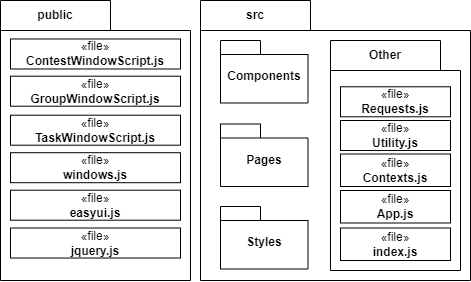

The diagram above was exported from draw.io. Its source (the exported page's mxGraphModel, read from the mxfile embedded in the PNG):
<mxGraphModel dx="9567" dy="980" grid="1" gridSize="10" guides="1" tooltips="1" connect="1" arrows="1" fold="1" page="0" pageScale="1" pageWidth="850" pageHeight="1100" background="none" math="0" shadow="0">
  <root>
    <mxCell id="0" />
    <mxCell id="1" parent="0" />
    <mxCell id="2" value="src" style="shape=folder;fontStyle=1;tabWidth=110;tabHeight=30;tabPosition=left;html=1;boundedLbl=1;labelInHeader=1;container=1;collapsible=0;whiteSpace=wrap;align=center;fillColor=none;" vertex="1" parent="1">
      <mxGeometry x="-2020" y="2510" width="270" height="280" as="geometry" />
    </mxCell>
    <mxCell id="3" value="" style="html=1;strokeColor=none;resizeWidth=1;resizeHeight=1;fillColor=none;part=1;connectable=0;allowArrows=0;deletable=0;whiteSpace=wrap;" vertex="1" parent="2">
      <mxGeometry width="270" height="196" relative="1" as="geometry">
        <mxPoint y="30" as="offset" />
      </mxGeometry>
    </mxCell>
    <mxCell id="4" value="Components" style="shape=folder;fontStyle=1;spacingTop=10;tabWidth=40;tabHeight=14;tabPosition=left;html=1;whiteSpace=wrap;" vertex="1" parent="2">
      <mxGeometry x="20" y="40" width="87.5" height="62.5" as="geometry" />
    </mxCell>
    <mxCell id="5" value="Pages" style="shape=folder;fontStyle=1;spacingTop=10;tabWidth=40;tabHeight=14;tabPosition=left;html=1;whiteSpace=wrap;" vertex="1" parent="2">
      <mxGeometry x="20" y="123.5" width="87.5" height="62.5" as="geometry" />
    </mxCell>
    <mxCell id="6" value="Styles" style="shape=folder;fontStyle=1;spacingTop=10;tabWidth=40;tabHeight=14;tabPosition=left;html=1;whiteSpace=wrap;" vertex="1" parent="2">
      <mxGeometry x="20" y="206" width="87.5" height="62.5" as="geometry" />
    </mxCell>
    <mxCell id="7" value="Other" style="shape=folder;fontStyle=1;tabWidth=110;tabHeight=30;tabPosition=left;html=1;boundedLbl=1;labelInHeader=1;container=1;collapsible=0;whiteSpace=wrap;align=center;fillColor=none;" vertex="1" parent="1">
      <mxGeometry x="-1890" y="2550" width="130" height="230" as="geometry" />
    </mxCell>
    <mxCell id="8" value="" style="html=1;strokeColor=none;resizeWidth=1;resizeHeight=1;fillColor=none;part=1;connectable=0;allowArrows=0;deletable=0;whiteSpace=wrap;" vertex="1" parent="7">
      <mxGeometry width="130" height="161" relative="1" as="geometry">
        <mxPoint y="30" as="offset" />
      </mxGeometry>
    </mxCell>
    <mxCell id="9" value="«file»&lt;br&gt;&lt;b&gt;Requests.js&lt;/b&gt;" style="html=1;whiteSpace=wrap;" vertex="1" parent="1">
      <mxGeometry x="-1880" y="2596.28" width="110" height="30" as="geometry" />
    </mxCell>
    <mxCell id="10" value="«file»&lt;br&gt;&lt;b&gt;Utility.js&lt;/b&gt;" style="html=1;whiteSpace=wrap;" vertex="1" parent="1">
      <mxGeometry x="-1880" y="2630" width="110" height="30" as="geometry" />
    </mxCell>
    <mxCell id="11" value="«file»&lt;br&gt;&lt;b&gt;Contexts.js&lt;/b&gt;" style="html=1;whiteSpace=wrap;" vertex="1" parent="1">
      <mxGeometry x="-1880" y="2663.5" width="110" height="32.5" as="geometry" />
    </mxCell>
    <mxCell id="12" value="«file»&lt;br&gt;&lt;b&gt;App.js&lt;/b&gt;" style="html=1;whiteSpace=wrap;" vertex="1" parent="1">
      <mxGeometry x="-1880" y="2700" width="110" height="32.5" as="geometry" />
    </mxCell>
    <mxCell id="13" value="«file»&lt;br&gt;&lt;b&gt;index.js&lt;/b&gt;" style="html=1;whiteSpace=wrap;" vertex="1" parent="1">
      <mxGeometry x="-1880" y="2737.5" width="110" height="32.5" as="geometry" />
    </mxCell>
    <mxCell id="14" value="public" style="shape=folder;fontStyle=1;tabWidth=110;tabHeight=30;tabPosition=left;html=1;boundedLbl=1;labelInHeader=1;container=1;collapsible=0;whiteSpace=wrap;align=center;fillColor=none;" vertex="1" parent="1">
      <mxGeometry x="-2220" y="2510" width="190" height="280" as="geometry" />
    </mxCell>
    <mxCell id="15" value="" style="html=1;strokeColor=none;resizeWidth=1;resizeHeight=1;fillColor=none;part=1;connectable=0;allowArrows=0;deletable=0;whiteSpace=wrap;" vertex="1" parent="14">
      <mxGeometry width="190" height="196" relative="1" as="geometry">
        <mxPoint y="30" as="offset" />
      </mxGeometry>
    </mxCell>
    <mxCell id="16" value="«file»&lt;br&gt;&lt;b&gt;ContestWindowScript.js&lt;/b&gt;" style="html=1;whiteSpace=wrap;" vertex="1" parent="14">
      <mxGeometry x="10" y="38.48000000000047" width="170" height="30" as="geometry" />
    </mxCell>
    <mxCell id="17" value="«file»&lt;br&gt;&lt;b&gt;GroupWindowScript.js&lt;/b&gt;" style="html=1;whiteSpace=wrap;" vertex="1" parent="14">
      <mxGeometry x="10" y="75.70000000000027" width="170" height="30" as="geometry" />
    </mxCell>
    <mxCell id="18" value="«file»&lt;br&gt;&lt;b&gt;TaskWindowScript.js&lt;/b&gt;" style="html=1;whiteSpace=wrap;" vertex="1" parent="14">
      <mxGeometry x="10" y="114.70000000000027" width="170" height="30" as="geometry" />
    </mxCell>
    <mxCell id="19" value="«file»&lt;div&gt;&lt;b&gt;windows.js&lt;/b&gt;&lt;/div&gt;" style="html=1;whiteSpace=wrap;" vertex="1" parent="14">
      <mxGeometry x="10" y="152.20000000000027" width="170" height="30" as="geometry" />
    </mxCell>
    <mxCell id="20" value="«file»&lt;br&gt;&lt;b&gt;easyui.js&lt;/b&gt;" style="html=1;whiteSpace=wrap;" vertex="1" parent="14">
      <mxGeometry x="10" y="189.70000000000027" width="170" height="30" as="geometry" />
    </mxCell>
    <mxCell id="21" value="«file»&lt;br&gt;&lt;b&gt;jquery.js&lt;/b&gt;" style="html=1;whiteSpace=wrap;" vertex="1" parent="14">
      <mxGeometry x="10" y="227.51000000000022" width="170" height="30" as="geometry" />
    </mxCell>
  </root>
</mxGraphModel>